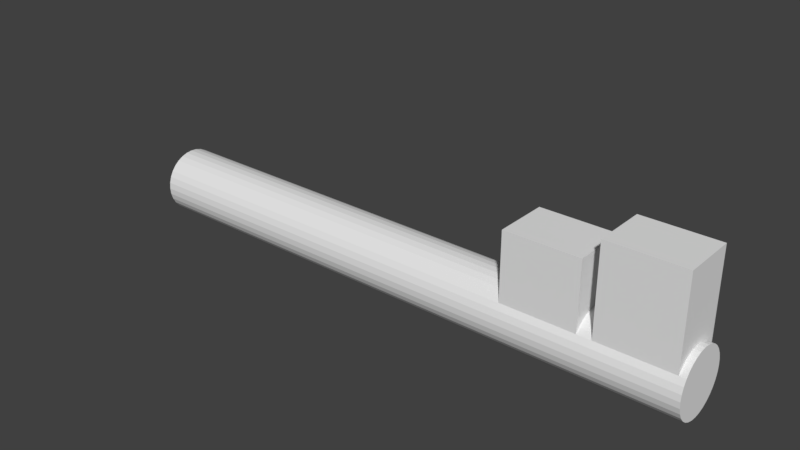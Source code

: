 # Source: keybody1.blend  (saved by Blender 2.77.0; exported with 4.5.12 LTS)
import bpy
from mathutils import Matrix  # noqa: F401  (used for matrix-valued properties, if any)

bpy.ops.wm.read_factory_settings(use_empty=True)
scene = bpy.context.scene
scene.name = 'Scene'

# ---- collections
col_collection_1 = bpy.data.collections.new('Collection 1'); scene.collection.children.link(col_collection_1)

# ---- world
world_world = bpy.data.worlds.new('World'); scene.world = world_world
world_world.color = (0.05088, 0.05088, 0.05088)
world_world.use_sun_shadow = False
world_world.sun_shadow_jitter_overblur = 0.0
world_world.cycles.sampling_method = 'MANUAL'

# ---- meshes
me_cube_009 = bpy.data.meshes.new('Cube.009')
me_cube_009.from_pydata([(-1.0, -1.0, -1.0), (-1.0, -1.0, 1.0), (-1.0, 1.0, -1.0), (-1.0, 1.0, 1.0), (1.0, -1.0, -1.0), (1.0, -1.0, 1.0), (1.0, 1.0, -1.0), (1.0, 1.0, 1.0)], [], [(1, 3, 2, 0), (3, 7, 6, 2), (7, 5, 4, 6), (5, 1, 0, 4), (0, 2, 6, 4), (5, 7, 3, 1)])
me_cube_009.use_remesh_preserve_volume = False
me_cube_009.use_remesh_preserve_attributes = False
me_cube_009.use_mirror_vertex_groups = False
me_cube_009.update()
me_cube_008 = bpy.data.meshes.new('Cube.008')
me_cube_008.from_pydata([(-3.383, -0.7196, -1.0), (-3.383, -0.7196, 0.9313), (-3.383, 0.7255, -1.0), (-3.383, 0.7255, 0.9313), (-1.383, -0.7196, -1.0), (-1.383, -0.7196, 0.9313), (-1.383, 0.7255, -1.0), (-1.383, 0.7255, 0.9313), (-14.45, -3.794e-08, -0.5106), (1.173, 3.794e-08, -0.5106), (-14.45, 0.1693, -0.5273), (1.173, 0.1693, -0.5273), (-14.45, 0.3322, -0.5767), (1.173, 0.3322, -0.5767), (-14.45, 0.4822, -0.6569), (1.173, 0.4822, -0.6569), (-14.45, 0.6138, -0.7648), (1.173, 0.6138, -0.7648), (-14.45, 0.7217, -0.8963), (1.173, 0.7217, -0.8963), (-14.45, 0.8019, -1.046), (1.173, 0.8019, -1.046), (-14.45, 0.8513, -1.209), (1.173, 0.8513, -1.209), (-14.45, 0.868, -1.379), (1.173, 0.868, -1.379), (-14.45, 0.8513, -1.548), (1.173, 0.8513, -1.548), (-14.45, 0.8019, -1.711), (1.173, 0.8019, -1.711), (-14.45, 0.7217, -1.861), (1.173, 0.7217, -1.861), (-14.45, 0.6138, -1.992), (1.173, 0.6138, -1.992), (-14.45, 0.4822, -2.1), (1.173, 0.4822, -2.1), (-14.45, 0.3322, -2.18), (1.173, 0.3322, -2.18), (-14.45, 0.1693, -2.23), (1.173, 0.1693, -2.23), (-14.45, -3.208e-07, -2.247), (1.173, -2.449e-07, -2.247), (-14.45, -0.1693, -2.23), (1.173, -0.1693, -2.23), (-14.45, -0.3322, -2.18), (1.173, -0.3322, -2.18), (-14.45, -0.4822, -2.1), (1.173, -0.4822, -2.1), (-14.45, -0.6138, -1.992), (1.173, -0.6138, -1.992), (-14.45, -0.7217, -1.861), (1.173, -0.7217, -1.861), (-14.45, -0.8019, -1.711), (1.173, -0.8019, -1.711), (-14.45, -0.8513, -1.548), (1.173, -0.8513, -1.548), (-14.45, -0.868, -1.379), (1.173, -0.868, -1.379), (-14.45, -0.8513, -1.209), (1.173, -0.8513, -1.209), (-14.45, -0.8019, -1.046), (1.173, -0.8019, -1.046), (-14.45, -0.7217, -0.8963), (1.173, -0.7217, -0.8963), (-14.45, -0.6138, -0.7648), (1.173, -0.6138, -0.7648), (-14.45, -0.4822, -0.6569), (1.173, -0.4822, -0.6569), (-14.45, -0.3322, -0.5767), (1.173, -0.3322, -0.5767), (-14.45, -0.1693, -0.5273), (1.173, -0.1693, -0.5273), (-1.0, -0.7196, -1.0), (-1.0, -0.7196, 1.515), (-1.0, 0.7255, -1.0), (-1.0, 0.7255, 1.515), (1.0, -0.7196, -1.0), (1.0, -0.7196, 1.515), (1.0, 0.7255, -1.0), (1.0, 0.7255, 1.515)], [], [(1, 3, 2, 0), (3, 7, 6, 2), (7, 5, 4, 6), (5, 1, 0, 4), (0, 2, 6, 4), (5, 7, 3, 1), (8, 9, 11, 10), (10, 11, 13, 12), (12, 13, 15, 14), (14, 15, 17, 16), (16, 17, 19, 18), (18, 19, 21, 20), (20, 21, 23, 22), (22, 23, 25, 24), (24, 25, 27, 26), (26, 27, 29, 28), (28, 29, 31, 30), (30, 31, 33, 32), (32, 33, 35, 34), (34, 35, 37, 36), (36, 37, 39, 38), (38, 39, 41, 40), (40, 41, 43, 42), (42, 43, 45, 44), (44, 45, 47, 46), (46, 47, 49, 48), (48, 49, 51, 50), (50, 51, 53, 52), (52, 53, 55, 54), (54, 55, 57, 56), (56, 57, 59, 58), (58, 59, 61, 60), (60, 61, 63, 62), (62, 63, 65, 64), (64, 65, 67, 66), (66, 67, 69, 68), (11, 9, 71, 69, 67, 65, 63, 61, 59, 57, 55, 53, 51, 49, 47, 45, 43, 41, 39, 37, 35, 33, 31, 29, 27, 25, 23, 21, 19, 17, 15, 13), (68, 69, 71, 70), (70, 71, 9, 8), (8, 10, 12, 14, 16, 18, 20, 22, 24, 26, 28, 30, 32, 34, 36, 38, 40, 42, 44, 46, 48, 50, 52, 54, 56, 58, 60, 62, 64, 66, 68, 70), (73, 75, 74, 72), (75, 79, 78, 74), (79, 77, 76, 78), (77, 73, 72, 76), (72, 74, 78, 76), (77, 79, 75, 73)])
me_cube_008.use_remesh_preserve_volume = False
me_cube_008.use_remesh_preserve_attributes = False
me_cube_008.use_mirror_vertex_groups = False
me_cube_008.update()

# ---- objects
ob_key_connector = bpy.data.objects.new('Key Connector', me_cube_009)
ob_key_body = bpy.data.objects.new('Key Body', me_cube_008)

# ---- transforms, parenting, visibility, modifiers, constraints
ob_key_connector.location = (-0.413, 0.0, -0.04076)
ob_key_connector.scale = (0.01212, 0.01212, 0.01212)
ob_key_connector.lineart.crease_threshold = 0.0
ob_key_body.location = (0.2383, 0.0, 0.02058)
ob_key_body.scale = (0.04478, 0.04478, 0.04478)
ob_key_body.lineart.crease_threshold = 0.0

# ---- collection membership
col_collection_1.objects.link(ob_key_connector)
col_collection_1.objects.link(ob_key_body)

# ---- scene / render settings (as saved in the file)
scene.frame_start = 1; scene.frame_end = 250; scene.frame_set(1)
scene.render.engine = 'BLENDER_EEVEE_NEXT'
scene.render.resolution_percentage = 50
scene.render.dither_intensity = 0.0
scene.cycles.use_denoising = False
scene.cycles.samples = 128
scene.cycles.sampling_pattern = 'TABULATED_SOBOL'
scene.cycles.light_sampling_threshold = 0.0
scene.cycles.use_adaptive_sampling = False
scene.cycles.use_light_tree = False
scene.cycles.blur_glossy = 0.0
scene.cycles.sample_clamp_indirect = 0.0
scene.view_settings.view_transform = 'Standard'
bpy.context.view_layer.update()

# ---- added for rendering (the .blend has no active camera and no usable light): camera, sun
cam_auto = bpy.data.cameras.new('AutoCamera')
cam_auto.lens = 50.0
cam_auto.sensor_width = 36.0
cam_auto.clip_end = 1000.0
ob_auto_camera = bpy.data.objects.new('AutoCamera', cam_auto)
scene.collection.objects.link(ob_auto_camera)
ob_auto_camera.location = (0.617222, -0.821242, 0.551696)
ob_auto_camera.rotation_euler = (1.09748, -7.21219e-08, 0.694738)
scene.camera = ob_auto_camera
light_auto_sun = bpy.data.lights.new('AutoSun', 'SUN')
light_auto_sun.energy = 3.0
light_auto_sun.angle = 0.0523599
ob_auto_sun = bpy.data.objects.new('AutoSun', light_auto_sun)
scene.collection.objects.link(ob_auto_sun)
ob_auto_sun.rotation_euler = (0.872665, 0.174533, 0.523599)
bpy.context.view_layer.update()
